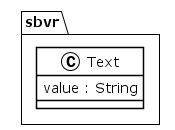

The diagram above was rendered by PlantUML. Its source (embedded in the PNG):
@startuml
!theme plain
package sbvr {
class Text {
	 value : String
}
}
@enduml